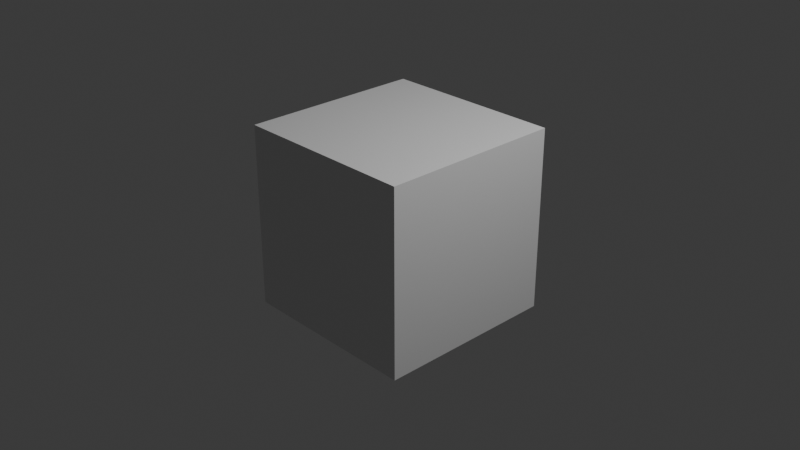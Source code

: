 # Source: Prison_Models2.blend  (saved by Blender 4.5.88; exported with 4.5.12 LTS)
import bpy
from mathutils import Matrix  # noqa: F401  (used for matrix-valued properties, if any)

bpy.ops.wm.read_factory_settings(use_empty=True)
scene = bpy.context.scene
scene.name = 'Scene'

# ---- collections
col_collection = bpy.data.collections.new('Collection'); scene.collection.children.link(col_collection)

# ---- materials (node trees are filled in below, after node groups)
mat_material = bpy.data.materials.new('Material')
mat_material.alpha_threshold = 0.0
mat_material.roughness = 0.5
mat_material.line_color = (0.0, 0.0, 0.0, 1.0)

# ---- material node trees
mat_material.use_nodes = True; mat_material.node_tree.nodes.clear()
_N = mat_material.node_tree.nodes; _L = mat_material.node_tree.links
n0 = _N.new('ShaderNodeOutputMaterial'); n0.name = 'Material Output'; n0.location = (200, 100)
n1 = _N.new('ShaderNodeBsdfPrincipled'); n1.name = 'Principled BSDF'; n1.location = (-200, 100)
n1.inputs[3].default_value = 1.45
_L.new(n1.outputs[0], n0.inputs[0])
n0.is_active_output = True

# ---- world
world_world = bpy.data.worlds.new('World'); scene.world = world_world
world_world.use_nodes = True; world_world.node_tree.nodes.clear()
_N = world_world.node_tree.nodes; _L = world_world.node_tree.links
n0 = _N.new('ShaderNodeOutputWorld'); n0.name = 'World Output'; n0.location = (200, 100)
n1 = _N.new('ShaderNodeBackground'); n1.name = 'Background'; n1.location = (-200, 100)
n1.inputs[0].default_value = (0.05088, 0.05088, 0.05088, 1.0)
_L.new(n1.outputs[0], n0.inputs[0])
n0.is_active_output = True
world_world.color = (0.05088, 0.05088, 0.05088)
world_world.sun_shadow_jitter_overblur = 0.0

# ---- cameras
cam_camera = bpy.data.cameras.new('Camera')
cam_camera.clip_end = 100.0
cam_camera.ortho_scale = 7.314

# ---- lights
light_light = bpy.data.lights.new('Light', 'POINT')
light_light.energy = 1000.0
light_light.shadow_soft_size = 0.1

# ---- meshes
me_cube = bpy.data.meshes.new('Cube')
me_cube.from_pydata([(1.0, 1.0, 1.0), (1.0, 1.0, -1.0), (1.0, -1.0, 1.0), (1.0, -1.0, -1.0), (-1.0, 1.0, 1.0), (-1.0, 1.0, -1.0), (-1.0, -1.0, 1.0), (-1.0, -1.0, -1.0)], [], [(0, 4, 6, 2), (3, 2, 6, 7), (7, 6, 4, 5), (5, 1, 3, 7), (1, 0, 2, 3), (5, 4, 0, 1)])
_uv = me_cube.uv_layers.new(name='UVMap')
_uv.uv.foreach_set('vector', [0.625, 0.5, 0.875, 0.5, 0.875, 0.75, 0.625, 0.75, 0.375, 0.75, 0.625, 0.75, 0.625, 1.0, 0.375, 1.0, 0.375, 0.0, 0.625, 0.0, 0.625, 0.25, 0.375, 0.25, 0.125, 0.5, 0.375, 0.5, 0.375, 0.75, 0.125, 0.75, 0.375, 0.5, 0.625, 0.5, 0.625, 0.75, 0.375, 0.75, 0.375, 0.25, 0.625, 0.25, 0.625, 0.5, 0.375, 0.5])
me_cube.materials.append(mat_material)
me_cube.use_mirror_vertex_groups = False
me_cube.update()

# ---- objects
ob_cube = bpy.data.objects.new('Cube', me_cube)
ob_light = bpy.data.objects.new('Light', light_light)
ob_camera = bpy.data.objects.new('Camera', cam_camera)

# ---- transforms, parenting, visibility, modifiers, constraints
ob_cube.location = (0.0, 0.0, 0.0)
ob_cube.lock_rotations_4d = False
ob_cube.empty_display_type = 'ARROWS'
ob_cube.lineart.crease_threshold = 0.0
ob_light.location = (4.076, 1.005, 5.904)
ob_light.rotation_euler = (0.6503, 0.05522, 1.866)
ob_light.lock_rotations_4d = False
ob_light.empty_display_type = 'ARROWS'
ob_light.color = (0.0, 0.0, 0.0, 0.0)
ob_light.lineart.crease_threshold = 0.0
ob_camera.location = (7.359, -6.926, 4.958)
ob_camera.rotation_euler = (1.109, 0.0, 0.8149)
ob_camera.lock_rotations_4d = False
ob_camera.empty_display_type = 'ARROWS'
ob_camera.color = (0.0, 0.0, 0.0, 0.0)
ob_camera.display_type = 'WIRE'
ob_camera.lineart.crease_threshold = 0.0

# ---- collection membership
col_collection.objects.link(ob_cube)
col_collection.objects.link(ob_light)
col_collection.objects.link(ob_camera)

# ---- scene / render settings (as saved in the file)
scene.camera = ob_camera
scene.frame_start = 1; scene.frame_end = 250; scene.frame_set(1)
scene.render.engine = 'BLENDER_EEVEE_NEXT'
bpy.context.view_layer.update()
